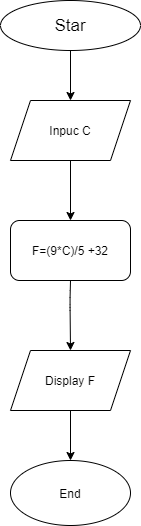

The diagram above was exported from draw.io. Its source (the exported page's mxGraphModel, read from the mxfile embedded in the PNG):
<mxGraphModel dx="1038" dy="588" grid="1" gridSize="10" guides="1" tooltips="1" connect="1" arrows="1" fold="1" page="1" pageScale="1" pageWidth="827" pageHeight="1169" math="0" shadow="0">
  <root>
    <mxCell id="0" />
    <mxCell id="1" parent="0" />
    <mxCell id="9RNiE-kQsiTC6Ulpfepe-1" value="&lt;font style=&quot;font-size: 17px&quot;&gt;Star&lt;/font&gt;" style="ellipse;whiteSpace=wrap;html=1;" vertex="1" parent="1">
      <mxGeometry x="350" y="80" width="140" height="50" as="geometry" />
    </mxCell>
    <mxCell id="9RNiE-kQsiTC6Ulpfepe-2" value="Inpuc C" style="shape=parallelogram;perimeter=parallelogramPerimeter;whiteSpace=wrap;html=1;fixedSize=1;" vertex="1" parent="1">
      <mxGeometry x="360" y="180" width="120" height="60" as="geometry" />
    </mxCell>
    <mxCell id="9RNiE-kQsiTC6Ulpfepe-3" value="F=(9*C)/5 +32" style="rounded=1;whiteSpace=wrap;html=1;" vertex="1" parent="1">
      <mxGeometry x="360" y="300" width="120" height="60" as="geometry" />
    </mxCell>
    <mxCell id="9RNiE-kQsiTC6Ulpfepe-4" value="Display F" style="shape=parallelogram;perimeter=parallelogramPerimeter;whiteSpace=wrap;html=1;fixedSize=1;" vertex="1" parent="1">
      <mxGeometry x="360" y="430" width="120" height="60" as="geometry" />
    </mxCell>
    <mxCell id="9RNiE-kQsiTC6Ulpfepe-5" value="End" style="ellipse;whiteSpace=wrap;html=1;" vertex="1" parent="1">
      <mxGeometry x="360" y="540" width="120" height="65" as="geometry" />
    </mxCell>
    <mxCell id="9RNiE-kQsiTC6Ulpfepe-6" value="" style="endArrow=classic;html=1;exitX=0.5;exitY=1;exitDx=0;exitDy=0;entryX=0.5;entryY=0;entryDx=0;entryDy=0;" edge="1" parent="1" source="9RNiE-kQsiTC6Ulpfepe-1" target="9RNiE-kQsiTC6Ulpfepe-2">
      <mxGeometry width="50" height="50" relative="1" as="geometry">
        <mxPoint x="390" y="350" as="sourcePoint" />
        <mxPoint x="440" y="300" as="targetPoint" />
      </mxGeometry>
    </mxCell>
    <mxCell id="9RNiE-kQsiTC6Ulpfepe-7" value="" style="endArrow=classic;html=1;exitX=0.5;exitY=1;exitDx=0;exitDy=0;entryX=0.5;entryY=0;entryDx=0;entryDy=0;" edge="1" parent="1" source="9RNiE-kQsiTC6Ulpfepe-3" target="9RNiE-kQsiTC6Ulpfepe-4">
      <mxGeometry width="50" height="50" relative="1" as="geometry">
        <mxPoint x="419.5" y="360" as="sourcePoint" />
        <mxPoint x="419.5" y="410" as="targetPoint" />
        <Array as="points">
          <mxPoint x="419.5" y="380" />
        </Array>
      </mxGeometry>
    </mxCell>
    <mxCell id="9RNiE-kQsiTC6Ulpfepe-8" value="" style="endArrow=classic;html=1;exitX=0.5;exitY=1;exitDx=0;exitDy=0;entryX=0.5;entryY=0;entryDx=0;entryDy=0;" edge="1" parent="1" source="9RNiE-kQsiTC6Ulpfepe-2" target="9RNiE-kQsiTC6Ulpfepe-3">
      <mxGeometry width="50" height="50" relative="1" as="geometry">
        <mxPoint x="419.5" y="240" as="sourcePoint" />
        <mxPoint x="419.5" y="290" as="targetPoint" />
      </mxGeometry>
    </mxCell>
    <mxCell id="9RNiE-kQsiTC6Ulpfepe-9" value="" style="endArrow=classic;html=1;exitX=0.5;exitY=1;exitDx=0;exitDy=0;entryX=0.5;entryY=0;entryDx=0;entryDy=0;" edge="1" parent="1" source="9RNiE-kQsiTC6Ulpfepe-4" target="9RNiE-kQsiTC6Ulpfepe-5">
      <mxGeometry width="50" height="50" relative="1" as="geometry">
        <mxPoint x="450" y="160" as="sourcePoint" />
        <mxPoint x="450" y="210" as="targetPoint" />
      </mxGeometry>
    </mxCell>
  </root>
</mxGraphModel>